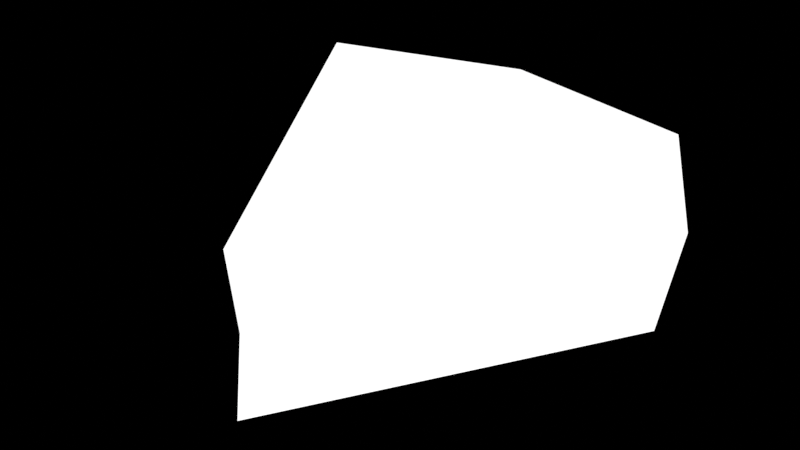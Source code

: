 # Source: Cheese.blend  (saved by Blender 4.4.30; exported with 4.5.12 LTS)
import bpy
from mathutils import Matrix  # noqa: F401  (used for matrix-valued properties, if any)

bpy.ops.wm.read_factory_settings(use_empty=True)
scene = bpy.context.scene
scene.name = 'Scene'

# ---- collections
col_system = bpy.data.collections.new('system'); scene.collection.children.link(col_system)
col_system.hide_render = True
col_scene = bpy.data.collections.new('scene'); scene.collection.children.link(col_scene)

# ---- world
world_world = bpy.data.worlds.new('World'); scene.world = world_world
world_world.use_nodes = True; world_world.node_tree.nodes.clear()
_N = world_world.node_tree.nodes; _L = world_world.node_tree.links
n0 = _N.new('ShaderNodeOutputWorld'); n0.name = 'World Output'; n0.location = (300, 300)
n0.is_active_output = True
world_world.color = (0.05088, 0.05088, 0.05088)
world_world.use_sun_shadow = False
world_world.sun_shadow_jitter_overblur = 0.0

# ---- meshes
me_cylinder = bpy.data.meshes.new('Cylinder')
me_cylinder.from_pydata([(0.0, -0.5713, -0.2513), (-0.5292, 0.3452, 0.0), (1.49e-08, 0.487, 0.0), (0.5292, 0.3452, 0.0), (-0.5, 0.2947, -0.25), (0.0, 0.4287, -0.25), (0.0, 0.4287, 0.25), (-0.5, 0.2947, 0.25), (0.5, 0.2947, 0.25), (0.5, 0.2947, -0.25), (0.0, -0.5713, 0.1554), (0.0, -0.5466, -0.04793)], [], [(1, 7, 6, 2), (2, 6, 8, 3), (5, 2, 3, 9), (4, 1, 2, 5), (0, 4, 5), (10, 6, 7), (0, 5, 9), (10, 8, 6), (10, 7, 1, 11), (0, 11, 1, 4), (3, 8, 10, 11), (9, 3, 11, 0)])
_uv = me_cylinder.uv_layers.new(name='UVMap')
_uv.uv.foreach_set('vector', [1.0, 0.75, 1.0, 1.0, 0.9167, 1.0, 0.9167, 0.75, 0.9167, 0.75, 0.9167, 1.0, 0.8333, 1.0, 0.8333, 0.75, 0.9167, 0.5, 0.9167, 0.75, 0.8333, 0.75, 0.8333, 0.5, 1.0, 0.5, 1.0, 0.75, 0.9167, 0.75, 0.9167, 0.5, 0.75, 0.4197, 0.75, 0.49, 0.87, 0.4578, 0.3348, 0.3969, 0.37, 0.4578, 0.25, 0.49, 0.8348, 0.3969, 0.87, 0.4578, 0.9578, 0.37, 0.3969, 0.3348, 0.4578, 0.37, 0.37, 0.4578, 0.0, 0.0, 1.0, 1.0, 1.0, 0.75, 0.0, 0.0, 0.0, 0.0, 0.0, 0.0, 1.0, 0.75, 1.0, 0.5, 0.8333, 0.75, 0.8333, 1.0, 0.0, 0.0, 0.0, 0.0, 0.8333, 0.5, 0.8333, 0.75, 0.0, 0.0, 0.0, 0.0])
me_cylinder.update()

# ---- objects
ob_cylinder = bpy.data.objects.new('Cylinder', me_cylinder)

# ---- transforms, parenting, visibility, modifiers, constraints
ob_cylinder.location = (0.0, 0.0, 0.0)

# ---- collection membership
scene.collection.objects.link(ob_cylinder)

# ---- scene / render settings (as saved in the file)
scene.frame_start = 0; scene.frame_end = 59; scene.frame_set(45)
scene.render.engine = 'CYCLES'
scene.render.image_settings.color_mode = 'RGB'
scene.render.fps = 30
scene.render.film_transparent = True
scene.render.use_sequencer = False
scene.cycles.samples = 256
scene.cycles.sampling_pattern = 'TABULATED_SOBOL'
scene.cycles.use_adaptive_sampling = False
scene.cycles.use_light_tree = False
scene.view_settings.view_transform = 'Standard'
scene.view_settings.exposure = 1.0
bpy.context.view_layer.update()

# ---- added for rendering (the .blend has no active camera and no usable light): camera, sun
cam_auto = bpy.data.cameras.new('AutoCamera')
cam_auto.lens = 50.0
cam_auto.sensor_width = 36.0
cam_auto.clip_end = 1000.0
ob_auto_camera = bpy.data.objects.new('AutoCamera', cam_auto)
scene.collection.objects.link(ob_auto_camera)
ob_auto_camera.location = (1.46036, -1.79457, 1.16764)
ob_auto_camera.rotation_euler = (1.09748, -7.21219e-08, 0.694738)
scene.camera = ob_auto_camera
light_auto_sun = bpy.data.lights.new('AutoSun', 'SUN')
light_auto_sun.energy = 3.0
light_auto_sun.angle = 0.0523599
ob_auto_sun = bpy.data.objects.new('AutoSun', light_auto_sun)
scene.collection.objects.link(ob_auto_sun)
ob_auto_sun.rotation_euler = (0.872665, 0.174533, 0.523599)
bpy.context.view_layer.update()
